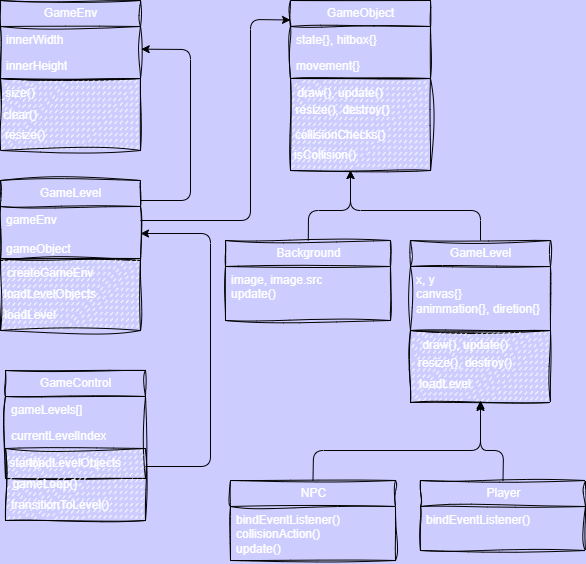

The diagram above was exported from draw.io. Its source (the exported page's mxGraphModel, read from the mxfile embedded in the PNG):
<mxGraphModel dx="409" dy="563" grid="1" gridSize="10" guides="1" tooltips="1" connect="1" arrows="1" fold="1" page="1" pageScale="1" pageWidth="850" pageHeight="1100" background="#CCCCFF" math="0" shadow="0">
  <root>
    <mxCell id="0" />
    <mxCell id="1" parent="0" />
    <mxCell id="3" value="GameEnv" style="swimlane;fontStyle=0;childLayout=stackLayout;horizontal=1;startSize=26;fillColor=none;horizontalStack=0;resizeParent=1;resizeParentMax=0;resizeLast=0;collapsible=1;marginBottom=0;html=1;sketch=1;curveFitting=1;jiggle=2;fontColor=#FFFFFF;" parent="1" vertex="1">
      <mxGeometry x="150" y="70" width="140" height="78" as="geometry" />
    </mxCell>
    <mxCell id="4" value="innerWidth" style="text;strokeColor=none;fillColor=none;align=left;verticalAlign=top;spacingLeft=4;spacingRight=4;overflow=hidden;rotatable=0;points=[[0,0.5],[1,0.5]];portConstraint=eastwest;whiteSpace=wrap;html=1;sketch=1;curveFitting=1;jiggle=2;fontColor=#FFFFFF;" parent="3" vertex="1">
      <mxGeometry y="26" width="140" height="26" as="geometry" />
    </mxCell>
    <mxCell id="5" value="innerHeight" style="text;strokeColor=none;fillColor=none;align=left;verticalAlign=top;spacingLeft=4;spacingRight=4;overflow=hidden;rotatable=0;points=[[0,0.5],[1,0.5]];portConstraint=eastwest;whiteSpace=wrap;html=1;sketch=1;curveFitting=1;jiggle=2;fontColor=#FFFFFF;" parent="3" vertex="1">
      <mxGeometry y="52" width="140" height="26" as="geometry" />
    </mxCell>
    <mxCell id="12" value="" style="rounded=0;whiteSpace=wrap;html=1;fillStyle=dashed;sketch=1;curveFitting=1;jiggle=2;fontColor=#FFFFFF;" parent="1" vertex="1">
      <mxGeometry x="150" y="148" width="140" height="72" as="geometry" />
    </mxCell>
    <mxCell id="13" value="size()" style="text;html=1;align=center;verticalAlign=middle;whiteSpace=wrap;rounded=0;fontColor=#FFFFFF;" parent="1" vertex="1">
      <mxGeometry x="150" y="148" width="40" height="30" as="geometry" />
    </mxCell>
    <mxCell id="14" value="resize()" style="text;html=1;align=center;verticalAlign=middle;whiteSpace=wrap;rounded=0;fontColor=#FFFFFF;" parent="1" vertex="1">
      <mxGeometry x="150" y="190" width="50" height="30" as="geometry" />
    </mxCell>
    <mxCell id="15" value="clear()" style="text;html=1;align=center;verticalAlign=middle;whiteSpace=wrap;rounded=0;fontColor=#FFFFFF;" parent="1" vertex="1">
      <mxGeometry x="155" y="170" width="30" height="30" as="geometry" />
    </mxCell>
    <mxCell id="19" value="GameLevel" style="swimlane;fontStyle=0;childLayout=stackLayout;horizontal=1;startSize=26;fillColor=none;horizontalStack=0;resizeParent=1;resizeParentMax=0;resizeLast=0;collapsible=1;marginBottom=0;html=1;sketch=1;curveFitting=1;jiggle=2;fontColor=#FFFFFF;" parent="1" vertex="1">
      <mxGeometry x="150" y="250" width="140" height="80" as="geometry" />
    </mxCell>
    <mxCell id="20" value="gameEnv&lt;div&gt;&lt;font&gt;&lt;br&gt;&lt;/font&gt;&lt;div&gt;&lt;span style=&quot;background-color: transparent;&quot;&gt;gameObject&lt;/span&gt;&lt;br&gt;&lt;/div&gt;&lt;/div&gt;" style="text;strokeColor=none;fillColor=none;align=left;verticalAlign=top;spacingLeft=4;spacingRight=4;overflow=hidden;rotatable=0;points=[[0,0.5],[1,0.5]];portConstraint=eastwest;whiteSpace=wrap;html=1;sketch=1;curveFitting=1;jiggle=2;fontColor=#FFFFFF;" parent="19" vertex="1">
      <mxGeometry y="26" width="140" height="54" as="geometry" />
    </mxCell>
    <mxCell id="22" value="" style="rounded=0;whiteSpace=wrap;html=1;fillStyle=dashed;sketch=1;curveFitting=1;jiggle=2;fontColor=#FFFFFF;" parent="1" vertex="1">
      <mxGeometry x="150" y="328" width="140" height="72" as="geometry" />
    </mxCell>
    <mxCell id="23" value="createGameEnv" style="text;html=1;align=center;verticalAlign=middle;whiteSpace=wrap;rounded=0;fontColor=#FFFFFF;" parent="1" vertex="1">
      <mxGeometry x="180" y="328" width="40" height="30" as="geometry" />
    </mxCell>
    <mxCell id="24" value="loadLevel" style="text;html=1;align=center;verticalAlign=middle;whiteSpace=wrap;rounded=0;fontColor=#FFFFFF;" parent="1" vertex="1">
      <mxGeometry x="155" y="370" width="50" height="30" as="geometry" />
    </mxCell>
    <mxCell id="25" value="loadLevelObjects" style="text;html=1;align=center;verticalAlign=middle;whiteSpace=wrap;rounded=0;fontColor=#FFFFFF;" parent="1" vertex="1">
      <mxGeometry x="185" y="349" width="30" height="30" as="geometry" />
    </mxCell>
    <mxCell id="26" value="GameControl" style="swimlane;fontStyle=0;childLayout=stackLayout;horizontal=1;startSize=26;fillColor=none;horizontalStack=0;resizeParent=1;resizeParentMax=0;resizeLast=0;collapsible=1;marginBottom=0;html=1;sketch=1;curveFitting=1;jiggle=2;fontColor=#FFFFFF;" parent="1" vertex="1">
      <mxGeometry x="155" y="440" width="140" height="108" as="geometry" />
    </mxCell>
    <mxCell id="27" value="gameLevels[]" style="text;strokeColor=none;fillColor=none;align=left;verticalAlign=top;spacingLeft=4;spacingRight=4;overflow=hidden;rotatable=0;points=[[0,0.5],[1,0.5]];portConstraint=eastwest;whiteSpace=wrap;html=1;sketch=1;curveFitting=1;jiggle=2;fontColor=#FFFFFF;" parent="26" vertex="1">
      <mxGeometry y="26" width="140" height="26" as="geometry" />
    </mxCell>
    <mxCell id="28" value="currentLevelIndex" style="text;strokeColor=none;fillColor=none;align=left;verticalAlign=top;spacingLeft=4;spacingRight=4;overflow=hidden;rotatable=0;points=[[0,0.5],[1,0.5]];portConstraint=eastwest;whiteSpace=wrap;html=1;sketch=1;curveFitting=1;jiggle=2;fontColor=#FFFFFF;" parent="26" vertex="1">
      <mxGeometry y="52" width="140" height="26" as="geometry" />
    </mxCell>
    <mxCell id="59" value="loadLevelObjects" style="text;html=1;align=center;verticalAlign=middle;whiteSpace=wrap;rounded=0;fontColor=#FFFFFF;" vertex="1" parent="26">
      <mxGeometry y="78" width="140" height="30" as="geometry" />
    </mxCell>
    <mxCell id="29" value="" style="rounded=0;whiteSpace=wrap;html=1;fillStyle=dashed;sketch=1;curveFitting=1;jiggle=2;fontColor=#FFFFFF;" parent="1" vertex="1">
      <mxGeometry x="155" y="518" width="140" height="72" as="geometry" />
    </mxCell>
    <mxCell id="30" value="start()" style="text;html=1;align=center;verticalAlign=middle;whiteSpace=wrap;rounded=0;fontColor=#FFFFFF;" parent="1" vertex="1">
      <mxGeometry x="155" y="518" width="40" height="30" as="geometry" />
    </mxCell>
    <mxCell id="31" value="transitionToLevel()" style="text;html=1;align=center;verticalAlign=middle;whiteSpace=wrap;rounded=0;fontColor=#FFFFFF;" parent="1" vertex="1">
      <mxGeometry x="185" y="560" width="50" height="30" as="geometry" />
    </mxCell>
    <mxCell id="32" value="gameLoop()" style="text;html=1;align=center;verticalAlign=middle;whiteSpace=wrap;rounded=0;fontColor=#FFFFFF;" parent="1" vertex="1">
      <mxGeometry x="180" y="539" width="30" height="30" as="geometry" />
    </mxCell>
    <mxCell id="33" value="" style="endArrow=classic;html=1;exitX=1;exitY=0.25;exitDx=0;exitDy=0;entryX=1;entryY=0.5;entryDx=0;entryDy=0;fontColor=#FFFFFF;" parent="1" source="29" target="20" edge="1">
      <mxGeometry width="50" height="50" relative="1" as="geometry">
        <mxPoint x="370" y="310" as="sourcePoint" />
        <mxPoint x="360" y="260" as="targetPoint" />
        <Array as="points">
          <mxPoint x="360" y="536" />
          <mxPoint x="360" y="303" />
        </Array>
      </mxGeometry>
    </mxCell>
    <mxCell id="34" value="" style="endArrow=classic;html=1;exitX=1;exitY=0.25;exitDx=0;exitDy=0;entryX=1.005;entryY=0.872;entryDx=0;entryDy=0;entryPerimeter=0;fontColor=#FFFFFF;" parent="1" source="19" target="4" edge="1">
      <mxGeometry width="50" height="50" relative="1" as="geometry">
        <mxPoint x="370" y="310" as="sourcePoint" />
        <mxPoint x="350" y="70" as="targetPoint" />
        <Array as="points">
          <mxPoint x="340" y="270" />
          <mxPoint x="340" y="119" />
        </Array>
      </mxGeometry>
    </mxCell>
    <mxCell id="35" value="GameObject" style="swimlane;fontStyle=0;childLayout=stackLayout;horizontal=1;startSize=26;fillColor=none;horizontalStack=0;resizeParent=1;resizeParentMax=0;resizeLast=0;collapsible=1;marginBottom=0;html=1;sketch=1;curveFitting=1;jiggle=2;fontColor=#FFFFFF;" parent="1" vertex="1">
      <mxGeometry x="440" y="70" width="140" height="78" as="geometry" />
    </mxCell>
    <mxCell id="36" value="state{}, hitbox{}" style="text;strokeColor=none;fillColor=none;align=left;verticalAlign=top;spacingLeft=4;spacingRight=4;overflow=hidden;rotatable=0;points=[[0,0.5],[1,0.5]];portConstraint=eastwest;whiteSpace=wrap;html=1;sketch=1;curveFitting=1;jiggle=2;fontColor=#FFFFFF;" parent="35" vertex="1">
      <mxGeometry y="26" width="140" height="26" as="geometry" />
    </mxCell>
    <mxCell id="37" value="movement{}" style="text;strokeColor=none;fillColor=none;align=left;verticalAlign=top;spacingLeft=4;spacingRight=4;overflow=hidden;rotatable=0;points=[[0,0.5],[1,0.5]];portConstraint=eastwest;whiteSpace=wrap;html=1;sketch=1;curveFitting=1;jiggle=2;fontColor=#FFFFFF;" parent="35" vertex="1">
      <mxGeometry y="52" width="140" height="26" as="geometry" />
    </mxCell>
    <mxCell id="38" value="" style="rounded=0;whiteSpace=wrap;html=1;fillStyle=dashed;sketch=1;curveFitting=1;jiggle=2;fontColor=#FFFFFF;" parent="1" vertex="1">
      <mxGeometry x="440" y="148" width="140" height="92" as="geometry" />
    </mxCell>
    <mxCell id="39" value="draw(), update()" style="text;html=1;align=center;verticalAlign=middle;whiteSpace=wrap;rounded=0;fontColor=#FFFFFF;" parent="1" vertex="1">
      <mxGeometry x="440" y="148" width="100" height="30" as="geometry" />
    </mxCell>
    <mxCell id="40" value="collisionChecks()" style="text;html=1;align=center;verticalAlign=middle;whiteSpace=wrap;rounded=0;fontColor=#FFFFFF;" parent="1" vertex="1">
      <mxGeometry x="465" y="190" width="50" height="30" as="geometry" />
    </mxCell>
    <mxCell id="41" value="resize(), destroy()" style="text;html=1;align=center;verticalAlign=middle;whiteSpace=wrap;rounded=0;fontColor=#FFFFFF;" parent="1" vertex="1">
      <mxGeometry x="440" y="170" width="105" height="20" as="geometry" />
    </mxCell>
    <mxCell id="43" value="" style="endArrow=classic;html=1;exitX=1;exitY=0.5;exitDx=0;exitDy=0;entryX=0;entryY=0.25;entryDx=0;entryDy=0;fontColor=#FFFFFF;" parent="1" source="19" target="35" edge="1">
      <mxGeometry width="50" height="50" relative="1" as="geometry">
        <mxPoint x="370" y="310" as="sourcePoint" />
        <mxPoint x="400" y="110" as="targetPoint" />
        <Array as="points">
          <mxPoint x="400" y="290" />
          <mxPoint x="400" y="89" />
        </Array>
      </mxGeometry>
    </mxCell>
    <mxCell id="45" value="isCollision()" style="text;html=1;align=center;verticalAlign=middle;whiteSpace=wrap;rounded=0;fontColor=#FFFFFF;" vertex="1" parent="1">
      <mxGeometry x="450" y="210" width="50" height="30" as="geometry" />
    </mxCell>
    <mxCell id="66" style="edgeStyle=none;html=1;entryX=1;entryY=1;entryDx=0;entryDy=0;fontColor=#FFFFFF;" edge="1" parent="1" source="46" target="45">
      <mxGeometry relative="1" as="geometry">
        <Array as="points">
          <mxPoint x="458" y="280" />
          <mxPoint x="500" y="280" />
        </Array>
      </mxGeometry>
    </mxCell>
    <mxCell id="46" value="Background" style="swimlane;fontStyle=0;childLayout=stackLayout;horizontal=1;startSize=26;fillColor=none;horizontalStack=0;resizeParent=1;resizeParentMax=0;resizeLast=0;collapsible=1;marginBottom=0;html=1;sketch=1;curveFitting=1;jiggle=2;fontColor=#FFFFFF;" vertex="1" parent="1">
      <mxGeometry x="375" y="310" width="165" height="80" as="geometry" />
    </mxCell>
    <mxCell id="47" value="image, image.src&lt;div&gt;update()&lt;/div&gt;" style="text;strokeColor=none;fillColor=none;align=left;verticalAlign=top;spacingLeft=4;spacingRight=4;overflow=hidden;rotatable=0;points=[[0,0.5],[1,0.5]];portConstraint=eastwest;whiteSpace=wrap;html=1;sketch=1;curveFitting=1;jiggle=2;fontColor=#FFFFFF;" vertex="1" parent="46">
      <mxGeometry y="26" width="165" height="54" as="geometry" />
    </mxCell>
    <mxCell id="67" style="edgeStyle=none;html=1;exitX=0.5;exitY=0;exitDx=0;exitDy=0;fontColor=#FFFFFF;" edge="1" parent="1" source="52">
      <mxGeometry relative="1" as="geometry">
        <mxPoint x="500" y="240" as="targetPoint" />
        <Array as="points">
          <mxPoint x="630" y="280" />
          <mxPoint x="500" y="280" />
        </Array>
      </mxGeometry>
    </mxCell>
    <mxCell id="52" value="GameLevel" style="swimlane;fontStyle=0;childLayout=stackLayout;horizontal=1;startSize=26;fillColor=none;horizontalStack=0;resizeParent=1;resizeParentMax=0;resizeLast=0;collapsible=1;marginBottom=0;html=1;sketch=1;curveFitting=1;jiggle=2;fontColor=#FFFFFF;" vertex="1" parent="1">
      <mxGeometry x="560" y="310" width="140" height="90" as="geometry" />
    </mxCell>
    <mxCell id="53" value="x, y&lt;div&gt;&lt;font&gt;canvas{}&lt;/font&gt;&lt;/div&gt;&lt;div&gt;&lt;font&gt;animmation{}, diretion{}&lt;br&gt;&lt;/font&gt;&lt;div&gt;&lt;br&gt;&lt;/div&gt;&lt;/div&gt;" style="text;strokeColor=none;fillColor=none;align=left;verticalAlign=top;spacingLeft=4;spacingRight=4;overflow=hidden;rotatable=0;points=[[0,0.5],[1,0.5]];portConstraint=eastwest;whiteSpace=wrap;html=1;sketch=1;curveFitting=1;jiggle=2;fontColor=#FFFFFF;" vertex="1" parent="52">
      <mxGeometry y="26" width="140" height="64" as="geometry" />
    </mxCell>
    <mxCell id="54" value="" style="rounded=0;whiteSpace=wrap;html=1;fillStyle=dashed;sketch=1;curveFitting=1;jiggle=2;fontColor=#FFFFFF;" vertex="1" parent="1">
      <mxGeometry x="560" y="400" width="140" height="72" as="geometry" />
    </mxCell>
    <mxCell id="55" value="draw(), update()" style="text;html=1;align=center;verticalAlign=middle;whiteSpace=wrap;rounded=0;fontColor=#FFFFFF;" vertex="1" parent="1">
      <mxGeometry x="570" y="400" width="90" height="30" as="geometry" />
    </mxCell>
    <mxCell id="56" value="loadLevel" style="text;html=1;align=center;verticalAlign=middle;whiteSpace=wrap;rounded=0;fontColor=#FFFFFF;" vertex="1" parent="1">
      <mxGeometry x="570" y="439" width="50" height="30" as="geometry" />
    </mxCell>
    <mxCell id="57" value="resize(), destroy()" style="text;html=1;align=center;verticalAlign=middle;whiteSpace=wrap;rounded=0;fontColor=#FFFFFF;" vertex="1" parent="1">
      <mxGeometry x="560" y="418" width="110" height="30" as="geometry" />
    </mxCell>
    <mxCell id="68" value="NPC" style="swimlane;fontStyle=0;childLayout=stackLayout;horizontal=1;startSize=26;fillColor=none;horizontalStack=0;resizeParent=1;resizeParentMax=0;resizeLast=0;collapsible=1;marginBottom=0;html=1;sketch=1;curveFitting=1;jiggle=2;fontColor=#FFFFFF;" vertex="1" parent="1">
      <mxGeometry x="380" y="550" width="165" height="80" as="geometry" />
    </mxCell>
    <mxCell id="69" value="bindEventListener(&lt;span style=&quot;background-color: transparent;&quot;&gt;)&lt;/span&gt;&lt;div&gt;&lt;span style=&quot;background-color: transparent;&quot;&gt;collisionAction()&lt;/span&gt;&lt;/div&gt;&lt;div&gt;&lt;span style=&quot;background-color: transparent;&quot;&gt;update()&lt;/span&gt;&lt;/div&gt;" style="text;strokeColor=none;fillColor=none;align=left;verticalAlign=top;spacingLeft=4;spacingRight=4;overflow=hidden;rotatable=0;points=[[0,0.5],[1,0.5]];portConstraint=eastwest;whiteSpace=wrap;html=1;sketch=1;curveFitting=1;jiggle=2;fontColor=#FFFFFF;" vertex="1" parent="68">
      <mxGeometry y="26" width="165" height="54" as="geometry" />
    </mxCell>
    <mxCell id="73" value="Player" style="swimlane;fontStyle=0;childLayout=stackLayout;horizontal=1;startSize=26;fillColor=none;horizontalStack=0;resizeParent=1;resizeParentMax=0;resizeLast=0;collapsible=1;marginBottom=0;html=1;sketch=1;curveFitting=1;jiggle=2;fontColor=#FFFFFF;" vertex="1" parent="1">
      <mxGeometry x="570" y="550" width="165" height="70" as="geometry" />
    </mxCell>
    <mxCell id="74" value="bindEventListener()" style="text;strokeColor=none;fillColor=none;align=left;verticalAlign=top;spacingLeft=4;spacingRight=4;overflow=hidden;rotatable=0;points=[[0,0.5],[1,0.5]];portConstraint=eastwest;whiteSpace=wrap;html=1;sketch=1;curveFitting=1;jiggle=2;fontColor=#FFFFFF;" vertex="1" parent="73">
      <mxGeometry y="26" width="165" height="44" as="geometry" />
    </mxCell>
    <mxCell id="75" value="" style="endArrow=classic;html=1;exitX=0.5;exitY=0;exitDx=0;exitDy=0;entryX=0.5;entryY=1;entryDx=0;entryDy=0;fontColor=#FFFFFF;" edge="1" parent="1" source="68" target="54">
      <mxGeometry width="50" height="50" relative="1" as="geometry">
        <mxPoint x="470" y="510" as="sourcePoint" />
        <mxPoint x="520" y="460" as="targetPoint" />
        <Array as="points">
          <mxPoint x="463" y="520" />
          <mxPoint x="630" y="520" />
        </Array>
      </mxGeometry>
    </mxCell>
    <mxCell id="76" value="" style="endArrow=classic;html=1;exitX=0.5;exitY=0;exitDx=0;exitDy=0;fontColor=#FFFFFF;" edge="1" parent="1" source="73">
      <mxGeometry width="50" height="50" relative="1" as="geometry">
        <mxPoint x="570" y="510" as="sourcePoint" />
        <mxPoint x="630" y="470" as="targetPoint" />
        <Array as="points">
          <mxPoint x="653" y="520" />
          <mxPoint x="630" y="520" />
        </Array>
      </mxGeometry>
    </mxCell>
  </root>
</mxGraphModel>